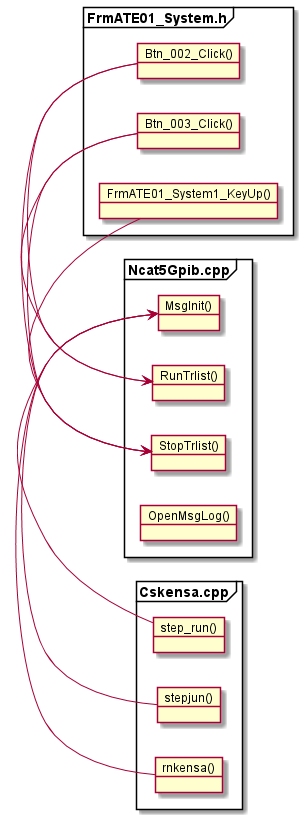

The diagram above was rendered by PlantUML. Its source (embedded in the PNG):
@startUML
left to right direction

frame Cskensa.cpp {
    object "step_run()" as step_run
    object "stepjun()" as stepjun
    object "rnkensa()" as rnkensa
}

frame Ncat5Gpib.cpp {
    object "MsgInit()" as MsgInit
    object "RunTrlist()" as RunTrlist
    object "StopTrlist()" as StopTrlist
    object "OpenMsgLog()" as OpenMsgLog
}

frame FrmATE01_System.h {
    object "Btn_002_Click()" as Btn_002_Click
    object "Btn_003_Click()" as Btn_003_Click
    object "FrmATE01_System1_KeyUp()" as FrmATE01_System1_KeyUp
}

step_run -right-> MsgInit
stepjun -right-> MsgInit
rnkensa -right-> MsgInit

Btn_002_Click -right-> RunTrlist
Btn_003_Click -right-> RunTrlist

Btn_002_Click -right-> StopTrlist
Btn_003_Click -right-> StopTrlist
FrmATE01_System1_KeyUp -right-> StopTrlist

@endUML